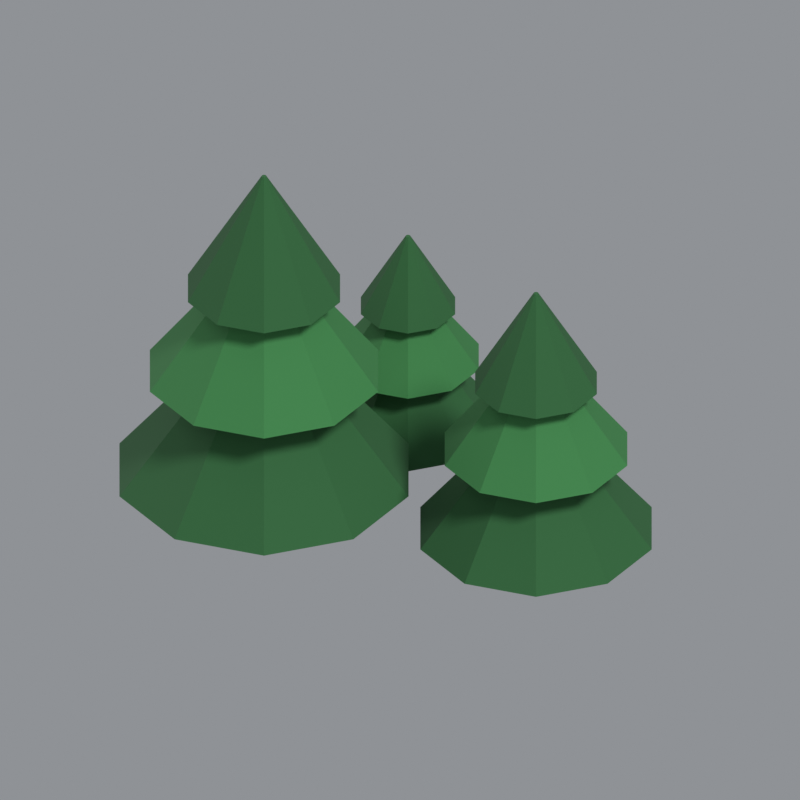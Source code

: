 # Source: forest.blend  (saved by Blender 5.2.45; exported with 4.5.12 LTS)
import bpy
from mathutils import Matrix  # noqa: F401  (used for matrix-valued properties, if any)

bpy.ops.wm.read_factory_settings(use_empty=True)
scene = bpy.context.scene
scene.name = 'Scene'

# ---- materials (node trees are filled in below, after node groups)
mat_trunk = bpy.data.materials.new('TRUNK')
mat_pine_dark = bpy.data.materials.new('PINE_DARK')
mat_pine_mid = bpy.data.materials.new('PINE_MID')

# ---- material node trees
mat_trunk.use_nodes = True; mat_trunk.node_tree.nodes.clear()
_N = mat_trunk.node_tree.nodes; _L = mat_trunk.node_tree.links
n0 = _N.new('ShaderNodeBsdfPrincipled'); n0.name = 'Principled BSDF'; n0.location = (-200, 100)
n0.inputs[0].default_value = (0.0331, 0.01341, 0.004896, 1.0)
n0.inputs[2].default_value = 0.95
n0.inputs[10].default_value = 0.005
n1 = _N.new('ShaderNodeOutputMaterial'); n1.name = 'Material Output'; n1.location = (200, 100)
_L.new(n0.outputs[0], n1.inputs[0])
n1.is_active_output = True
mat_pine_dark.use_nodes = True; mat_pine_dark.node_tree.nodes.clear()
_N = mat_pine_dark.node_tree.nodes; _L = mat_pine_dark.node_tree.links
n0 = _N.new('ShaderNodeBsdfPrincipled'); n0.name = 'Principled BSDF'; n0.location = (-200, 100)
n0.inputs[0].default_value = (0.01002, 0.07324, 0.01739, 1.0)
n0.inputs[2].default_value = 0.9
n0.inputs[10].default_value = 0.005
n1 = _N.new('ShaderNodeOutputMaterial'); n1.name = 'Material Output'; n1.location = (200, 100)
_L.new(n0.outputs[0], n1.inputs[0])
n1.is_active_output = True
mat_pine_mid.use_nodes = True; mat_pine_mid.node_tree.nodes.clear()
_N = mat_pine_mid.node_tree.nodes; _L = mat_pine_mid.node_tree.links
n0 = _N.new('ShaderNodeBsdfPrincipled'); n0.name = 'Principled BSDF'; n0.location = (-200, 100)
n0.inputs[0].default_value = (0.02198, 0.1329, 0.0331, 1.0)
n0.inputs[2].default_value = 0.9
n0.inputs[10].default_value = 0.005
n1 = _N.new('ShaderNodeOutputMaterial'); n1.name = 'Material Output'; n1.location = (200, 100)
_L.new(n0.outputs[0], n1.inputs[0])
n1.is_active_output = True

# ---- world
world_world = bpy.data.worlds.new('WORLD'); scene.world = world_world
world_world.use_nodes = True; world_world.node_tree.nodes.clear()
_N = world_world.node_tree.nodes; _L = world_world.node_tree.links
n0 = _N.new('ShaderNodeBackground'); n0.name = 'Background'; n0.location = (-200, 100)
n0.inputs[0].default_value = (0.45, 0.47, 0.5, 1.0)
n0.inputs[1].default_value = 0.55
n1 = _N.new('ShaderNodeOutputWorld'); n1.name = 'World Output'; n1.location = (200, 100)
_L.new(n0.outputs[0], n1.inputs[0])
n1.is_active_output = True

# ---- cameras
cam_cam = bpy.data.cameras.new('CAM')
cam_cam.type = 'ORTHO'
cam_cam.ortho_scale = 1.0

# ---- lights
light_key = bpy.data.lights.new('KEY', 'SUN')
light_key.angle = 0.2094
light_key.energy = 3.2
light_fill = bpy.data.lights.new('FILL', 'SUN')
light_fill.angle = 0.7854
light_fill.energy = 1.3
light_front = bpy.data.lights.new('FRONT', 'SUN')
light_front.angle = 1.047
light_front.energy = 0.6

# ---- meshes
me_cylinder = bpy.data.meshes.new('Cylinder')
me_cylinder.from_pydata([(0.0, 0.025, -0.09), (0.0, 0.025, 0.09), (0.01768, 0.01768, -0.09), (0.01768, 0.01768, 0.09), (0.025, 0.0, -0.09), (0.025, 0.0, 0.09), (0.01768, -0.01768, -0.09), (0.01768, -0.01768, 0.09), (0.0, -0.025, -0.09), (0.0, -0.025, 0.09), (-0.01768, -0.01768, -0.09), (-0.01768, -0.01768, 0.09), (-0.025, 0.0, -0.09), (-0.025, 0.0, 0.09), (-0.01768, 0.01768, -0.09), (-0.01768, 0.01768, 0.09)], [], [(0, 1, 3, 2), (2, 3, 5, 4), (4, 5, 7, 6), (6, 7, 9, 8), (8, 9, 11, 10), (10, 11, 13, 12), (3, 1, 15, 13, 11, 9, 7, 5), (12, 13, 15, 14), (14, 15, 1, 0), (0, 2, 4, 6, 8, 10, 12, 14)])
_uv = me_cylinder.uv_layers.new(name='UVMap')
_uv.uv.foreach_set('vector', [1.0, 0.5, 1.0, 1.0, 0.875, 1.0, 0.875, 0.5, 0.875, 0.5, 0.875, 1.0, 0.75, 1.0, 0.75, 0.5, 0.75, 0.5, 0.75, 1.0, 0.625, 1.0, 0.625, 0.5, 0.625, 0.5, 0.625, 1.0, 0.5, 1.0, 0.5, 0.5, 0.5, 0.5, 0.5, 1.0, 0.375, 1.0, 0.375, 0.5, 0.375, 0.5, 0.375, 1.0, 0.25, 1.0, 0.25, 0.5, 0.4197, 0.4197, 0.25, 0.49, 0.08029, 0.4197, 0.01, 0.25, 0.08029, 0.08029, 0.25, 0.01, 0.4197, 0.08029, 0.49, 0.25, 0.25, 0.5, 0.25, 1.0, 0.125, 1.0, 0.125, 0.5, 0.125, 0.5, 0.125, 1.0, 0.0, 1.0, 0.0, 0.5, 0.75, 0.49, 0.9197, 0.4197, 0.99, 0.25, 0.9197, 0.08029, 0.75, 0.01, 0.5803, 0.08029, 0.51, 0.25, 0.5803, 0.4197])
me_cylinder.materials.append(mat_trunk)
me_cylinder.update()
me_cone = bpy.data.meshes.new('Cone')
me_cone.from_pydata([(0.0, 0.19, -0.12), (0.0, 0.003, 0.12), (0.1117, 0.1537, -0.12), (0.001763, 0.002427, 0.12), (0.1807, 0.05871, -0.12), (0.002853, 0.0009271, 0.12), (0.1807, -0.05871, -0.12), (0.002853, -0.0009271, 0.12), (0.1117, -0.1537, -0.12), (0.001763, -0.002427, 0.12), (0.0, -0.19, -0.12), (0.0, -0.003, 0.12), (-0.1117, -0.1537, -0.12), (-0.001763, -0.002427, 0.12), (-0.1807, -0.05871, -0.12), (-0.002853, -0.0009271, 0.12), (-0.1807, 0.05871, -0.12), (-0.002853, 0.0009271, 0.12), (-0.1117, 0.1537, -0.12), (-0.001763, 0.002427, 0.12)], [], [(0, 1, 3, 2), (2, 3, 5, 4), (4, 5, 7, 6), (6, 7, 9, 8), (8, 9, 11, 10), (10, 11, 13, 12), (12, 13, 15, 14), (14, 15, 17, 16), (3, 1, 19, 17, 15, 13, 11, 9, 7, 5), (16, 17, 19, 18), (18, 19, 1, 0), (0, 2, 4, 6, 8, 10, 12, 14, 16, 18)])
_uv = me_cone.uv_layers.new(name='UVMap')
_uv.uv.foreach_set('vector', [1.0, 0.5, 1.0, 1.0, 0.9, 1.0, 0.9, 0.5, 0.9, 0.5, 0.9, 1.0, 0.8, 1.0, 0.8, 0.5, 0.8, 0.5, 0.8, 1.0, 0.7, 1.0, 0.7, 0.5, 0.7, 0.5, 0.7, 1.0, 0.6, 1.0, 0.6, 0.5, 0.6, 0.5, 0.6, 1.0, 0.5, 1.0, 0.5, 0.5, 0.5, 0.5, 0.5, 1.0, 0.4, 1.0, 0.4, 0.5, 0.4, 0.5, 0.4, 1.0, 0.3, 1.0, 0.3, 0.5, 0.3, 0.5, 0.3, 1.0, 0.2, 1.0, 0.2, 0.5, 0.3911, 0.4442, 0.25, 0.49, 0.1089, 0.4442, 0.02175, 0.3242, 0.02175, 0.1758, 0.1089, 0.05584, 0.25, 0.01, 0.3911, 0.05584, 0.4783, 0.1758, 0.4783, 0.3242, 0.2, 0.5, 0.2, 1.0, 0.1, 1.0, 0.1, 0.5, 0.1, 0.5, 0.1, 1.0, -7.451e-08, 1.0, -7.451e-08, 0.5, 0.75, 0.49, 0.8911, 0.4442, 0.9783, 0.3242, 0.9783, 0.1758, 0.8911, 0.05584, 0.75, 0.01, 0.6089, 0.05584, 0.5217, 0.1758, 0.5217, 0.3242, 0.6089, 0.4442])
me_cone.materials.append(mat_pine_dark)
me_cone.update()
me_cone_001 = bpy.data.meshes.new('Cone.001')
me_cone_001.from_pydata([(0.0, 0.15, -0.1), (0.0, 0.003, 0.1), (0.08817, 0.1214, -0.1), (0.001763, 0.002427, 0.1), (0.1427, 0.04635, -0.1), (0.002853, 0.0009271, 0.1), (0.1427, -0.04635, -0.1), (0.002853, -0.0009271, 0.1), (0.08817, -0.1214, -0.1), (0.001763, -0.002427, 0.1), (0.0, -0.15, -0.1), (0.0, -0.003, 0.1), (-0.08817, -0.1214, -0.1), (-0.001763, -0.002427, 0.1), (-0.1427, -0.04635, -0.1), (-0.002853, -0.0009271, 0.1), (-0.1427, 0.04635, -0.1), (-0.002853, 0.0009271, 0.1), (-0.08817, 0.1214, -0.1), (-0.001763, 0.002427, 0.1)], [], [(0, 1, 3, 2), (2, 3, 5, 4), (4, 5, 7, 6), (6, 7, 9, 8), (8, 9, 11, 10), (10, 11, 13, 12), (12, 13, 15, 14), (14, 15, 17, 16), (3, 1, 19, 17, 15, 13, 11, 9, 7, 5), (16, 17, 19, 18), (18, 19, 1, 0), (0, 2, 4, 6, 8, 10, 12, 14, 16, 18)])
_uv = me_cone_001.uv_layers.new(name='UVMap')
_uv.uv.foreach_set('vector', [1.0, 0.5, 1.0, 1.0, 0.9, 1.0, 0.9, 0.5, 0.9, 0.5, 0.9, 1.0, 0.8, 1.0, 0.8, 0.5, 0.8, 0.5, 0.8, 1.0, 0.7, 1.0, 0.7, 0.5, 0.7, 0.5, 0.7, 1.0, 0.6, 1.0, 0.6, 0.5, 0.6, 0.5, 0.6, 1.0, 0.5, 1.0, 0.5, 0.5, 0.5, 0.5, 0.5, 1.0, 0.4, 1.0, 0.4, 0.5, 0.4, 0.5, 0.4, 1.0, 0.3, 1.0, 0.3, 0.5, 0.3, 0.5, 0.3, 1.0, 0.2, 1.0, 0.2, 0.5, 0.3911, 0.4442, 0.25, 0.49, 0.1089, 0.4442, 0.02175, 0.3242, 0.02175, 0.1758, 0.1089, 0.05584, 0.25, 0.01, 0.3911, 0.05584, 0.4783, 0.1758, 0.4783, 0.3242, 0.2, 0.5, 0.2, 1.0, 0.1, 1.0, 0.1, 0.5, 0.1, 0.5, 0.1, 1.0, -7.451e-08, 1.0, -7.451e-08, 0.5, 0.75, 0.49, 0.8911, 0.4442, 0.9783, 0.3242, 0.9783, 0.1758, 0.8911, 0.05584, 0.75, 0.01, 0.6089, 0.05584, 0.5217, 0.1758, 0.5217, 0.3242, 0.6089, 0.4442])
me_cone_001.materials.append(mat_pine_mid)
me_cone_001.update()
me_cone_002 = bpy.data.meshes.new('Cone.002')
me_cone_002.from_pydata([(0.0, 0.1, -0.085), (0.0, 0.003, 0.085), (0.05878, 0.0809, -0.085), (0.001763, 0.002427, 0.085), (0.09511, 0.0309, -0.085), (0.002853, 0.0009271, 0.085), (0.09511, -0.0309, -0.085), (0.002853, -0.0009271, 0.085), (0.05878, -0.0809, -0.085), (0.001763, -0.002427, 0.085), (0.0, -0.1, -0.085), (0.0, -0.003, 0.085), (-0.05878, -0.0809, -0.085), (-0.001763, -0.002427, 0.085), (-0.09511, -0.0309, -0.085), (-0.002853, -0.0009271, 0.085), (-0.09511, 0.0309, -0.085), (-0.002853, 0.0009271, 0.085), (-0.05878, 0.0809, -0.085), (-0.001763, 0.002427, 0.085)], [], [(0, 1, 3, 2), (2, 3, 5, 4), (4, 5, 7, 6), (6, 7, 9, 8), (8, 9, 11, 10), (10, 11, 13, 12), (12, 13, 15, 14), (14, 15, 17, 16), (3, 1, 19, 17, 15, 13, 11, 9, 7, 5), (16, 17, 19, 18), (18, 19, 1, 0), (0, 2, 4, 6, 8, 10, 12, 14, 16, 18)])
_uv = me_cone_002.uv_layers.new(name='UVMap')
_uv.uv.foreach_set('vector', [1.0, 0.5, 1.0, 1.0, 0.9, 1.0, 0.9, 0.5, 0.9, 0.5, 0.9, 1.0, 0.8, 1.0, 0.8, 0.5, 0.8, 0.5, 0.8, 1.0, 0.7, 1.0, 0.7, 0.5, 0.7, 0.5, 0.7, 1.0, 0.6, 1.0, 0.6, 0.5, 0.6, 0.5, 0.6, 1.0, 0.5, 1.0, 0.5, 0.5, 0.5, 0.5, 0.5, 1.0, 0.4, 1.0, 0.4, 0.5, 0.4, 0.5, 0.4, 1.0, 0.3, 1.0, 0.3, 0.5, 0.3, 0.5, 0.3, 1.0, 0.2, 1.0, 0.2, 0.5, 0.3911, 0.4442, 0.25, 0.49, 0.1089, 0.4442, 0.02175, 0.3242, 0.02175, 0.1758, 0.1089, 0.05584, 0.25, 0.01, 0.3911, 0.05584, 0.4783, 0.1758, 0.4783, 0.3242, 0.2, 0.5, 0.2, 1.0, 0.1, 1.0, 0.1, 0.5, 0.1, 0.5, 0.1, 1.0, -7.451e-08, 1.0, -7.451e-08, 0.5, 0.75, 0.49, 0.8911, 0.4442, 0.9783, 0.3242, 0.9783, 0.1758, 0.8911, 0.05584, 0.75, 0.01, 0.6089, 0.05584, 0.5217, 0.1758, 0.5217, 0.3242, 0.6089, 0.4442])
me_cone_002.materials.append(mat_pine_dark)
me_cone_002.update()
me_cylinder_001 = bpy.data.meshes.new('Cylinder.001')
me_cylinder_001.from_pydata([(0.0, 0.02, -0.072), (0.0, 0.02, 0.072), (0.01414, 0.01414, -0.072), (0.01414, 0.01414, 0.072), (0.02, 0.0, -0.072), (0.02, 0.0, 0.072), (0.01414, -0.01414, -0.072), (0.01414, -0.01414, 0.072), (0.0, -0.02, -0.072), (0.0, -0.02, 0.072), (-0.01414, -0.01414, -0.072), (-0.01414, -0.01414, 0.072), (-0.02, 0.0, -0.072), (-0.02, 0.0, 0.072), (-0.01414, 0.01414, -0.072), (-0.01414, 0.01414, 0.072)], [], [(0, 1, 3, 2), (2, 3, 5, 4), (4, 5, 7, 6), (6, 7, 9, 8), (8, 9, 11, 10), (10, 11, 13, 12), (3, 1, 15, 13, 11, 9, 7, 5), (12, 13, 15, 14), (14, 15, 1, 0), (0, 2, 4, 6, 8, 10, 12, 14)])
_uv = me_cylinder_001.uv_layers.new(name='UVMap')
_uv.uv.foreach_set('vector', [1.0, 0.5, 1.0, 1.0, 0.875, 1.0, 0.875, 0.5, 0.875, 0.5, 0.875, 1.0, 0.75, 1.0, 0.75, 0.5, 0.75, 0.5, 0.75, 1.0, 0.625, 1.0, 0.625, 0.5, 0.625, 0.5, 0.625, 1.0, 0.5, 1.0, 0.5, 0.5, 0.5, 0.5, 0.5, 1.0, 0.375, 1.0, 0.375, 0.5, 0.375, 0.5, 0.375, 1.0, 0.25, 1.0, 0.25, 0.5, 0.4197, 0.4197, 0.25, 0.49, 0.08029, 0.4197, 0.01, 0.25, 0.08029, 0.08029, 0.25, 0.01, 0.4197, 0.08029, 0.49, 0.25, 0.25, 0.5, 0.25, 1.0, 0.125, 1.0, 0.125, 0.5, 0.125, 0.5, 0.125, 1.0, 0.0, 1.0, 0.0, 0.5, 0.75, 0.49, 0.9197, 0.4197, 0.99, 0.25, 0.9197, 0.08029, 0.75, 0.01, 0.5803, 0.08029, 0.51, 0.25, 0.5803, 0.4197])
me_cylinder_001.materials.append(mat_trunk)
me_cylinder_001.update()
me_cone_003 = bpy.data.meshes.new('Cone.003')
me_cone_003.from_pydata([(0.0, 0.152, -0.096), (0.0, 0.003, 0.096), (0.08934, 0.123, -0.096), (0.001763, 0.002427, 0.096), (0.1446, 0.04697, -0.096), (0.002853, 0.0009271, 0.096), (0.1446, -0.04697, -0.096), (0.002853, -0.0009271, 0.096), (0.08934, -0.123, -0.096), (0.001763, -0.002427, 0.096), (0.0, -0.152, -0.096), (0.0, -0.003, 0.096), (-0.08934, -0.123, -0.096), (-0.001763, -0.002427, 0.096), (-0.1446, -0.04697, -0.096), (-0.002853, -0.0009271, 0.096), (-0.1446, 0.04697, -0.096), (-0.002853, 0.0009271, 0.096), (-0.08934, 0.123, -0.096), (-0.001763, 0.002427, 0.096)], [], [(0, 1, 3, 2), (2, 3, 5, 4), (4, 5, 7, 6), (6, 7, 9, 8), (8, 9, 11, 10), (10, 11, 13, 12), (12, 13, 15, 14), (14, 15, 17, 16), (3, 1, 19, 17, 15, 13, 11, 9, 7, 5), (16, 17, 19, 18), (18, 19, 1, 0), (0, 2, 4, 6, 8, 10, 12, 14, 16, 18)])
_uv = me_cone_003.uv_layers.new(name='UVMap')
_uv.uv.foreach_set('vector', [1.0, 0.5, 1.0, 1.0, 0.9, 1.0, 0.9, 0.5, 0.9, 0.5, 0.9, 1.0, 0.8, 1.0, 0.8, 0.5, 0.8, 0.5, 0.8, 1.0, 0.7, 1.0, 0.7, 0.5, 0.7, 0.5, 0.7, 1.0, 0.6, 1.0, 0.6, 0.5, 0.6, 0.5, 0.6, 1.0, 0.5, 1.0, 0.5, 0.5, 0.5, 0.5, 0.5, 1.0, 0.4, 1.0, 0.4, 0.5, 0.4, 0.5, 0.4, 1.0, 0.3, 1.0, 0.3, 0.5, 0.3, 0.5, 0.3, 1.0, 0.2, 1.0, 0.2, 0.5, 0.3911, 0.4442, 0.25, 0.49, 0.1089, 0.4442, 0.02175, 0.3242, 0.02175, 0.1758, 0.1089, 0.05584, 0.25, 0.01, 0.3911, 0.05584, 0.4783, 0.1758, 0.4783, 0.3242, 0.2, 0.5, 0.2, 1.0, 0.1, 1.0, 0.1, 0.5, 0.1, 0.5, 0.1, 1.0, -7.451e-08, 1.0, -7.451e-08, 0.5, 0.75, 0.49, 0.8911, 0.4442, 0.9783, 0.3242, 0.9783, 0.1758, 0.8911, 0.05584, 0.75, 0.01, 0.6089, 0.05584, 0.5217, 0.1758, 0.5217, 0.3242, 0.6089, 0.4442])
me_cone_003.materials.append(mat_pine_dark)
me_cone_003.update()
me_cone_004 = bpy.data.meshes.new('Cone.004')
me_cone_004.from_pydata([(0.0, 0.12, -0.08), (0.0, 0.003, 0.08), (0.07053, 0.09708, -0.08), (0.001763, 0.002427, 0.08), (0.1141, 0.03708, -0.08), (0.002853, 0.0009271, 0.08), (0.1141, -0.03708, -0.08), (0.002853, -0.0009271, 0.08), (0.07053, -0.09708, -0.08), (0.001763, -0.002427, 0.08), (0.0, -0.12, -0.08), (0.0, -0.003, 0.08), (-0.07053, -0.09708, -0.08), (-0.001763, -0.002427, 0.08), (-0.1141, -0.03708, -0.08), (-0.002853, -0.0009271, 0.08), (-0.1141, 0.03708, -0.08), (-0.002853, 0.0009271, 0.08), (-0.07053, 0.09708, -0.08), (-0.001763, 0.002427, 0.08)], [], [(0, 1, 3, 2), (2, 3, 5, 4), (4, 5, 7, 6), (6, 7, 9, 8), (8, 9, 11, 10), (10, 11, 13, 12), (12, 13, 15, 14), (14, 15, 17, 16), (3, 1, 19, 17, 15, 13, 11, 9, 7, 5), (16, 17, 19, 18), (18, 19, 1, 0), (0, 2, 4, 6, 8, 10, 12, 14, 16, 18)])
_uv = me_cone_004.uv_layers.new(name='UVMap')
_uv.uv.foreach_set('vector', [1.0, 0.5, 1.0, 1.0, 0.9, 1.0, 0.9, 0.5, 0.9, 0.5, 0.9, 1.0, 0.8, 1.0, 0.8, 0.5, 0.8, 0.5, 0.8, 1.0, 0.7, 1.0, 0.7, 0.5, 0.7, 0.5, 0.7, 1.0, 0.6, 1.0, 0.6, 0.5, 0.6, 0.5, 0.6, 1.0, 0.5, 1.0, 0.5, 0.5, 0.5, 0.5, 0.5, 1.0, 0.4, 1.0, 0.4, 0.5, 0.4, 0.5, 0.4, 1.0, 0.3, 1.0, 0.3, 0.5, 0.3, 0.5, 0.3, 1.0, 0.2, 1.0, 0.2, 0.5, 0.3911, 0.4442, 0.25, 0.49, 0.1089, 0.4442, 0.02175, 0.3242, 0.02175, 0.1758, 0.1089, 0.05584, 0.25, 0.01, 0.3911, 0.05584, 0.4783, 0.1758, 0.4783, 0.3242, 0.2, 0.5, 0.2, 1.0, 0.1, 1.0, 0.1, 0.5, 0.1, 0.5, 0.1, 1.0, -7.451e-08, 1.0, -7.451e-08, 0.5, 0.75, 0.49, 0.8911, 0.4442, 0.9783, 0.3242, 0.9783, 0.1758, 0.8911, 0.05584, 0.75, 0.01, 0.6089, 0.05584, 0.5217, 0.1758, 0.5217, 0.3242, 0.6089, 0.4442])
me_cone_004.materials.append(mat_pine_mid)
me_cone_004.update()
me_cone_005 = bpy.data.meshes.new('Cone.005')
me_cone_005.from_pydata([(0.0, 0.08, -0.068), (0.0, 0.003, 0.068), (0.04702, 0.06472, -0.068), (0.001763, 0.002427, 0.068), (0.07608, 0.02472, -0.068), (0.002853, 0.0009271, 0.068), (0.07608, -0.02472, -0.068), (0.002853, -0.0009271, 0.068), (0.04702, -0.06472, -0.068), (0.001763, -0.002427, 0.068), (0.0, -0.08, -0.068), (0.0, -0.003, 0.068), (-0.04702, -0.06472, -0.068), (-0.001763, -0.002427, 0.068), (-0.07608, -0.02472, -0.068), (-0.002853, -0.0009271, 0.068), (-0.07608, 0.02472, -0.068), (-0.002853, 0.0009271, 0.068), (-0.04702, 0.06472, -0.068), (-0.001763, 0.002427, 0.068)], [], [(0, 1, 3, 2), (2, 3, 5, 4), (4, 5, 7, 6), (6, 7, 9, 8), (8, 9, 11, 10), (10, 11, 13, 12), (12, 13, 15, 14), (14, 15, 17, 16), (3, 1, 19, 17, 15, 13, 11, 9, 7, 5), (16, 17, 19, 18), (18, 19, 1, 0), (0, 2, 4, 6, 8, 10, 12, 14, 16, 18)])
_uv = me_cone_005.uv_layers.new(name='UVMap')
_uv.uv.foreach_set('vector', [1.0, 0.5, 1.0, 1.0, 0.9, 1.0, 0.9, 0.5, 0.9, 0.5, 0.9, 1.0, 0.8, 1.0, 0.8, 0.5, 0.8, 0.5, 0.8, 1.0, 0.7, 1.0, 0.7, 0.5, 0.7, 0.5, 0.7, 1.0, 0.6, 1.0, 0.6, 0.5, 0.6, 0.5, 0.6, 1.0, 0.5, 1.0, 0.5, 0.5, 0.5, 0.5, 0.5, 1.0, 0.4, 1.0, 0.4, 0.5, 0.4, 0.5, 0.4, 1.0, 0.3, 1.0, 0.3, 0.5, 0.3, 0.5, 0.3, 1.0, 0.2, 1.0, 0.2, 0.5, 0.3911, 0.4442, 0.25, 0.49, 0.1089, 0.4442, 0.02175, 0.3242, 0.02175, 0.1758, 0.1089, 0.05584, 0.25, 0.01, 0.3911, 0.05584, 0.4783, 0.1758, 0.4783, 0.3242, 0.2, 0.5, 0.2, 1.0, 0.1, 1.0, 0.1, 0.5, 0.1, 0.5, 0.1, 1.0, -7.451e-08, 1.0, -7.451e-08, 0.5, 0.75, 0.49, 0.8911, 0.4442, 0.9783, 0.3242, 0.9783, 0.1758, 0.8911, 0.05584, 0.75, 0.01, 0.6089, 0.05584, 0.5217, 0.1758, 0.5217, 0.3242, 0.6089, 0.4442])
me_cone_005.materials.append(mat_pine_dark)
me_cone_005.update()
me_cylinder_002 = bpy.data.meshes.new('Cylinder.002')
me_cylinder_002.from_pydata([(0.0, 0.0155, -0.0558), (0.0, 0.0155, 0.0558), (0.01096, 0.01096, -0.0558), (0.01096, 0.01096, 0.0558), (0.0155, 0.0, -0.0558), (0.0155, 0.0, 0.0558), (0.01096, -0.01096, -0.0558), (0.01096, -0.01096, 0.0558), (0.0, -0.0155, -0.0558), (0.0, -0.0155, 0.0558), (-0.01096, -0.01096, -0.0558), (-0.01096, -0.01096, 0.0558), (-0.0155, 0.0, -0.0558), (-0.0155, 0.0, 0.0558), (-0.01096, 0.01096, -0.0558), (-0.01096, 0.01096, 0.0558)], [], [(0, 1, 3, 2), (2, 3, 5, 4), (4, 5, 7, 6), (6, 7, 9, 8), (8, 9, 11, 10), (10, 11, 13, 12), (3, 1, 15, 13, 11, 9, 7, 5), (12, 13, 15, 14), (14, 15, 1, 0), (0, 2, 4, 6, 8, 10, 12, 14)])
_uv = me_cylinder_002.uv_layers.new(name='UVMap')
_uv.uv.foreach_set('vector', [1.0, 0.5, 1.0, 1.0, 0.875, 1.0, 0.875, 0.5, 0.875, 0.5, 0.875, 1.0, 0.75, 1.0, 0.75, 0.5, 0.75, 0.5, 0.75, 1.0, 0.625, 1.0, 0.625, 0.5, 0.625, 0.5, 0.625, 1.0, 0.5, 1.0, 0.5, 0.5, 0.5, 0.5, 0.5, 1.0, 0.375, 1.0, 0.375, 0.5, 0.375, 0.5, 0.375, 1.0, 0.25, 1.0, 0.25, 0.5, 0.4197, 0.4197, 0.25, 0.49, 0.08029, 0.4197, 0.01, 0.25, 0.08029, 0.08029, 0.25, 0.01, 0.4197, 0.08029, 0.49, 0.25, 0.25, 0.5, 0.25, 1.0, 0.125, 1.0, 0.125, 0.5, 0.125, 0.5, 0.125, 1.0, 0.0, 1.0, 0.0, 0.5, 0.75, 0.49, 0.9197, 0.4197, 0.99, 0.25, 0.9197, 0.08029, 0.75, 0.01, 0.5803, 0.08029, 0.51, 0.25, 0.5803, 0.4197])
me_cylinder_002.materials.append(mat_trunk)
me_cylinder_002.update()
me_cone_006 = bpy.data.meshes.new('Cone.006')
me_cone_006.from_pydata([(0.0, 0.1178, -0.0744), (0.0, 0.003, 0.0744), (0.06924, 0.0953, -0.0744), (0.001763, 0.002427, 0.0744), (0.112, 0.0364, -0.0744), (0.002853, 0.0009271, 0.0744), (0.112, -0.0364, -0.0744), (0.002853, -0.0009271, 0.0744), (0.06924, -0.0953, -0.0744), (0.001763, -0.002427, 0.0744), (0.0, -0.1178, -0.0744), (0.0, -0.003, 0.0744), (-0.06924, -0.0953, -0.0744), (-0.001763, -0.002427, 0.0744), (-0.112, -0.0364, -0.0744), (-0.002853, -0.0009271, 0.0744), (-0.112, 0.0364, -0.0744), (-0.002853, 0.0009271, 0.0744), (-0.06924, 0.0953, -0.0744), (-0.001763, 0.002427, 0.0744)], [], [(0, 1, 3, 2), (2, 3, 5, 4), (4, 5, 7, 6), (6, 7, 9, 8), (8, 9, 11, 10), (10, 11, 13, 12), (12, 13, 15, 14), (14, 15, 17, 16), (3, 1, 19, 17, 15, 13, 11, 9, 7, 5), (16, 17, 19, 18), (18, 19, 1, 0), (0, 2, 4, 6, 8, 10, 12, 14, 16, 18)])
_uv = me_cone_006.uv_layers.new(name='UVMap')
_uv.uv.foreach_set('vector', [1.0, 0.5, 1.0, 1.0, 0.9, 1.0, 0.9, 0.5, 0.9, 0.5, 0.9, 1.0, 0.8, 1.0, 0.8, 0.5, 0.8, 0.5, 0.8, 1.0, 0.7, 1.0, 0.7, 0.5, 0.7, 0.5, 0.7, 1.0, 0.6, 1.0, 0.6, 0.5, 0.6, 0.5, 0.6, 1.0, 0.5, 1.0, 0.5, 0.5, 0.5, 0.5, 0.5, 1.0, 0.4, 1.0, 0.4, 0.5, 0.4, 0.5, 0.4, 1.0, 0.3, 1.0, 0.3, 0.5, 0.3, 0.5, 0.3, 1.0, 0.2, 1.0, 0.2, 0.5, 0.3911, 0.4442, 0.25, 0.49, 0.1089, 0.4442, 0.02175, 0.3242, 0.02175, 0.1758, 0.1089, 0.05584, 0.25, 0.01, 0.3911, 0.05584, 0.4783, 0.1758, 0.4783, 0.3242, 0.2, 0.5, 0.2, 1.0, 0.1, 1.0, 0.1, 0.5, 0.1, 0.5, 0.1, 1.0, -7.451e-08, 1.0, -7.451e-08, 0.5, 0.75, 0.49, 0.8911, 0.4442, 0.9783, 0.3242, 0.9783, 0.1758, 0.8911, 0.05584, 0.75, 0.01, 0.6089, 0.05584, 0.5217, 0.1758, 0.5217, 0.3242, 0.6089, 0.4442])
me_cone_006.materials.append(mat_pine_dark)
me_cone_006.update()
me_cone_007 = bpy.data.meshes.new('Cone.007')
me_cone_007.from_pydata([(0.0, 0.093, -0.062), (0.0, 0.003, 0.062), (0.05466, 0.07524, -0.062), (0.001763, 0.002427, 0.062), (0.08845, 0.02874, -0.062), (0.002853, 0.0009271, 0.062), (0.08845, -0.02874, -0.062), (0.002853, -0.0009271, 0.062), (0.05466, -0.07524, -0.062), (0.001763, -0.002427, 0.062), (0.0, -0.093, -0.062), (0.0, -0.003, 0.062), (-0.05466, -0.07524, -0.062), (-0.001763, -0.002427, 0.062), (-0.08845, -0.02874, -0.062), (-0.002853, -0.0009271, 0.062), (-0.08845, 0.02874, -0.062), (-0.002853, 0.0009271, 0.062), (-0.05466, 0.07524, -0.062), (-0.001763, 0.002427, 0.062)], [], [(0, 1, 3, 2), (2, 3, 5, 4), (4, 5, 7, 6), (6, 7, 9, 8), (8, 9, 11, 10), (10, 11, 13, 12), (12, 13, 15, 14), (14, 15, 17, 16), (3, 1, 19, 17, 15, 13, 11, 9, 7, 5), (16, 17, 19, 18), (18, 19, 1, 0), (0, 2, 4, 6, 8, 10, 12, 14, 16, 18)])
_uv = me_cone_007.uv_layers.new(name='UVMap')
_uv.uv.foreach_set('vector', [1.0, 0.5, 1.0, 1.0, 0.9, 1.0, 0.9, 0.5, 0.9, 0.5, 0.9, 1.0, 0.8, 1.0, 0.8, 0.5, 0.8, 0.5, 0.8, 1.0, 0.7, 1.0, 0.7, 0.5, 0.7, 0.5, 0.7, 1.0, 0.6, 1.0, 0.6, 0.5, 0.6, 0.5, 0.6, 1.0, 0.5, 1.0, 0.5, 0.5, 0.5, 0.5, 0.5, 1.0, 0.4, 1.0, 0.4, 0.5, 0.4, 0.5, 0.4, 1.0, 0.3, 1.0, 0.3, 0.5, 0.3, 0.5, 0.3, 1.0, 0.2, 1.0, 0.2, 0.5, 0.3911, 0.4442, 0.25, 0.49, 0.1089, 0.4442, 0.02175, 0.3242, 0.02175, 0.1758, 0.1089, 0.05584, 0.25, 0.01, 0.3911, 0.05584, 0.4783, 0.1758, 0.4783, 0.3242, 0.2, 0.5, 0.2, 1.0, 0.1, 1.0, 0.1, 0.5, 0.1, 0.5, 0.1, 1.0, -7.451e-08, 1.0, -7.451e-08, 0.5, 0.75, 0.49, 0.8911, 0.4442, 0.9783, 0.3242, 0.9783, 0.1758, 0.8911, 0.05584, 0.75, 0.01, 0.6089, 0.05584, 0.5217, 0.1758, 0.5217, 0.3242, 0.6089, 0.4442])
me_cone_007.materials.append(mat_pine_mid)
me_cone_007.update()
me_cone_008 = bpy.data.meshes.new('Cone.008')
me_cone_008.from_pydata([(0.0, 0.062, -0.0527), (0.0, 0.003, 0.0527), (0.03644, 0.05016, -0.0527), (0.001763, 0.002427, 0.0527), (0.05897, 0.01916, -0.0527), (0.002853, 0.0009271, 0.0527), (0.05897, -0.01916, -0.0527), (0.002853, -0.0009271, 0.0527), (0.03644, -0.05016, -0.0527), (0.001763, -0.002427, 0.0527), (0.0, -0.062, -0.0527), (0.0, -0.003, 0.0527), (-0.03644, -0.05016, -0.0527), (-0.001763, -0.002427, 0.0527), (-0.05897, -0.01916, -0.0527), (-0.002853, -0.0009271, 0.0527), (-0.05897, 0.01916, -0.0527), (-0.002853, 0.0009271, 0.0527), (-0.03644, 0.05016, -0.0527), (-0.001763, 0.002427, 0.0527)], [], [(0, 1, 3, 2), (2, 3, 5, 4), (4, 5, 7, 6), (6, 7, 9, 8), (8, 9, 11, 10), (10, 11, 13, 12), (12, 13, 15, 14), (14, 15, 17, 16), (3, 1, 19, 17, 15, 13, 11, 9, 7, 5), (16, 17, 19, 18), (18, 19, 1, 0), (0, 2, 4, 6, 8, 10, 12, 14, 16, 18)])
_uv = me_cone_008.uv_layers.new(name='UVMap')
_uv.uv.foreach_set('vector', [1.0, 0.5, 1.0, 1.0, 0.9, 1.0, 0.9, 0.5, 0.9, 0.5, 0.9, 1.0, 0.8, 1.0, 0.8, 0.5, 0.8, 0.5, 0.8, 1.0, 0.7, 1.0, 0.7, 0.5, 0.7, 0.5, 0.7, 1.0, 0.6, 1.0, 0.6, 0.5, 0.6, 0.5, 0.6, 1.0, 0.5, 1.0, 0.5, 0.5, 0.5, 0.5, 0.5, 1.0, 0.4, 1.0, 0.4, 0.5, 0.4, 0.5, 0.4, 1.0, 0.3, 1.0, 0.3, 0.5, 0.3, 0.5, 0.3, 1.0, 0.2, 1.0, 0.2, 0.5, 0.3911, 0.4442, 0.25, 0.49, 0.1089, 0.4442, 0.02175, 0.3242, 0.02175, 0.1758, 0.1089, 0.05584, 0.25, 0.01, 0.3911, 0.05584, 0.4783, 0.1758, 0.4783, 0.3242, 0.2, 0.5, 0.2, 1.0, 0.1, 1.0, 0.1, 0.5, 0.1, 0.5, 0.1, 1.0, -7.451e-08, 1.0, -7.451e-08, 0.5, 0.75, 0.49, 0.8911, 0.4442, 0.9783, 0.3242, 0.9783, 0.1758, 0.8911, 0.05584, 0.75, 0.01, 0.6089, 0.05584, 0.5217, 0.1758, 0.5217, 0.3242, 0.6089, 0.4442])
me_cone_008.materials.append(mat_pine_dark)
me_cone_008.update()

# ---- objects
ob_key = bpy.data.objects.new('KEY', light_key)
ob_fill = bpy.data.objects.new('FILL', light_fill)
ob_front = bpy.data.objects.new('FRONT', light_front)
ob_cam = bpy.data.objects.new('CAM', cam_cam)
ob_trunk__0_17_0_05 = bpy.data.objects.new('TRUNK_-0.17_0.05', me_cylinder)
ob_pine__0_17_0_05_0 = bpy.data.objects.new('PINE_-0.17_0.05_0', me_cone)
ob_pine__0_17_0_05_1 = bpy.data.objects.new('PINE_-0.17_0.05_1', me_cone_001)
ob_pine__0_17_0_05_2 = bpy.data.objects.new('PINE_-0.17_0.05_2', me_cone_002)
ob_trunk_0_17__0_05 = bpy.data.objects.new('TRUNK_0.17_-0.05', me_cylinder_001)
ob_pine_0_17__0_05_0 = bpy.data.objects.new('PINE_0.17_-0.05_0', me_cone_003)
ob_pine_0_17__0_05_1 = bpy.data.objects.new('PINE_0.17_-0.05_1', me_cone_004)
ob_pine_0_17__0_05_2 = bpy.data.objects.new('PINE_0.17_-0.05_2', me_cone_005)
ob_trunk_0_01_0_22 = bpy.data.objects.new('TRUNK_0.01_0.22', me_cylinder_002)
ob_pine_0_01_0_22_0 = bpy.data.objects.new('PINE_0.01_0.22_0', me_cone_006)
ob_pine_0_01_0_22_1 = bpy.data.objects.new('PINE_0.01_0.22_1', me_cone_007)
ob_pine_0_01_0_22_2 = bpy.data.objects.new('PINE_0.01_0.22_2', me_cone_008)

# ---- transforms, parenting, visibility, modifiers, constraints
ob_key.location = (0.0, 0.0, 0.0)
ob_key.rotation_euler = (0.6632, 0.1396, 0.4887)
ob_fill.location = (0.0, 0.0, 0.0)
ob_fill.rotation_euler = (1.082, -0.1745, -2.182)
ob_front.location = (0.0, 0.0, 0.0)
ob_front.rotation_euler = (1.134, 0.0, 0.0)
ob_cam.location = (0.0, -1.55, 1.3)
ob_cam.rotation_euler = (0.971, -0.0, 0.0)
ob_trunk__0_17_0_05.location = (-0.17, 0.05, 0.09)
ob_pine__0_17_0_05_0.location = (-0.17, 0.05, 0.22)
ob_pine__0_17_0_05_1.location = (-0.17, 0.05, 0.35)
ob_pine__0_17_0_05_2.location = (-0.17, 0.05, 0.46)
ob_trunk_0_17__0_05.location = (0.17, -0.05, 0.072)
ob_pine_0_17__0_05_0.location = (0.17, -0.05, 0.176)
ob_pine_0_17__0_05_1.location = (0.17, -0.05, 0.28)
ob_pine_0_17__0_05_2.location = (0.17, -0.05, 0.368)
ob_trunk_0_01_0_22.location = (0.01, 0.22, 0.0558)
ob_pine_0_01_0_22_0.location = (0.01, 0.22, 0.1364)
ob_pine_0_01_0_22_1.location = (0.01, 0.22, 0.217)
ob_pine_0_01_0_22_2.location = (0.01, 0.22, 0.2852)

# ---- collection membership
scene.collection.objects.link(ob_key)
scene.collection.objects.link(ob_fill)
scene.collection.objects.link(ob_front)
scene.collection.objects.link(ob_cam)
scene.collection.objects.link(ob_trunk__0_17_0_05)
scene.collection.objects.link(ob_pine__0_17_0_05_0)
scene.collection.objects.link(ob_pine__0_17_0_05_1)
scene.collection.objects.link(ob_pine__0_17_0_05_2)
scene.collection.objects.link(ob_trunk_0_17__0_05)
scene.collection.objects.link(ob_pine_0_17__0_05_0)
scene.collection.objects.link(ob_pine_0_17__0_05_1)
scene.collection.objects.link(ob_pine_0_17__0_05_2)
scene.collection.objects.link(ob_trunk_0_01_0_22)
scene.collection.objects.link(ob_pine_0_01_0_22_0)
scene.collection.objects.link(ob_pine_0_01_0_22_1)
scene.collection.objects.link(ob_pine_0_01_0_22_2)

# ---- scene / render settings (as saved in the file)
scene.camera = ob_cam
scene.frame_start = 1; scene.frame_end = 250; scene.frame_set(1)
scene.render.engine = 'BLENDER_EEVEE_NEXT'
scene.render.resolution_x = 256
scene.render.resolution_y = 256
scene.render.film_transparent = True
scene.render.bake_bias = 0.0
scene.render.bake_samples = 0
scene.render.compositor_device = 'GPU'
scene.eevee.use_volume_custom_range = False
scene.eevee.fast_gi_thickness_near = 0.1
scene.eevee.fast_gi_thickness_far = 0.0
scene.eevee.ray_tracing_options.screen_trace_thickness = 0.1
scene.view_settings.view_transform = 'Standard'
scene.view_settings.exposure = 0.15
bpy.context.view_layer.update()
